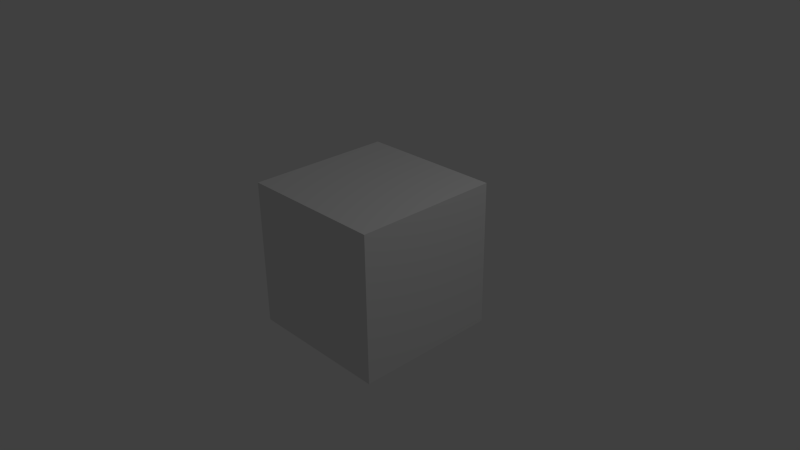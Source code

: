 # Source: 6_into_full.blend  (saved by Blender 2.74.0; exported with 4.5.12 LTS)
import bpy
from mathutils import Matrix  # noqa: F401  (used for matrix-valued properties, if any)

bpy.ops.wm.read_factory_settings(use_empty=True)
scene = bpy.context.scene
scene.name = 'Scene'

# ---- collections
col_collection_1 = bpy.data.collections.new('Collection 1'); scene.collection.children.link(col_collection_1)

# ---- materials (node trees are filled in below, after node groups)
mat_material = bpy.data.materials.new('Material')
mat_material.alpha_threshold = 0.0
mat_material.use_transparent_shadow = False
mat_material.roughness = 0.5
mat_material.line_color = (0.0, 0.0, 0.0, 1.0)

# ---- material node trees

# ---- world
world_world = bpy.data.worlds.new('World'); scene.world = world_world
world_world.color = (0.05088, 0.05088, 0.05088)
world_world.use_sun_shadow = False
world_world.sun_shadow_jitter_overblur = 0.0
world_world.cycles.sampling_method = 'MANUAL'
world_world.cycles.sample_map_resolution = 256

# ---- cameras
cam_camera = bpy.data.cameras.new('Camera')
cam_camera.clip_end = 100.0
cam_camera.lens = 35.0
cam_camera.sensor_width = 32.0
cam_camera.sensor_height = 18.0
cam_camera.ortho_scale = 7.314
cam_camera.dof.focus_distance = 0.0
cam_camera.dof.aperture_fstop = 128.0

# ---- lights
light_lamp = bpy.data.lights.new('Lamp', 'POINT')
light_lamp.transmission_factor = 0.0
light_lamp.cutoff_distance = 30.0
light_lamp.energy = 100.0
light_lamp.shadow_buffer_clip_start = 1.001
light_lamp.shadow_soft_size = 0.1
light_lamp.shadow_maximum_resolution = 0.006
light_lamp.use_absolute_resolution = True
light_lamp.cycles.use_multiple_importance_sampling = False

# ---- meshes
me_cube = bpy.data.meshes.new('Cube')
me_cube.from_pydata([(1.0, 1.0, -1.0), (1.0, -1.0, -1.0), (-1.0, -1.0, -1.0), (-1.0, 1.0, -1.0), (1.0, 1.0, 1.0), (1.0, -1.0, 1.0), (-1.0, -1.0, 1.0), (-1.0, 1.0, 1.0)], [], [(0, 1, 2, 3), (4, 7, 6, 5), (0, 4, 5, 1), (1, 5, 6, 2), (2, 6, 7, 3), (4, 0, 3, 7)])
me_cube.materials.append(mat_material)
me_cube.use_remesh_preserve_volume = False
me_cube.use_remesh_preserve_attributes = False
me_cube.use_mirror_vertex_groups = False
me_cube.update()

# ---- objects
ob_cube = bpy.data.objects.new('Cube', me_cube)
ob_lamp = bpy.data.objects.new('Lamp', light_lamp)
ob_camera = bpy.data.objects.new('Camera', cam_camera)

# ---- transforms, parenting, visibility, modifiers, constraints
ob_cube.location = (0.0, 0.0, 0.0)
ob_cube.lock_rotations_4d = False
ob_cube.empty_display_type = 'ARROWS'
ob_cube.lineart.crease_threshold = 0.0
ob_lamp.location = (4.076, 1.005, 5.904)
ob_lamp.rotation_euler = (0.6503, 0.05522, 1.866)
ob_lamp.lock_rotations_4d = False
ob_lamp.empty_display_type = 'ARROWS'
ob_lamp.color = (0.0, 0.0, 0.0, 0.0)
ob_lamp.lineart.crease_threshold = 0.0
ob_camera.location = (7.481, -6.508, 5.344)
ob_camera.rotation_euler = (1.109, 0.01082, 0.8149)
ob_camera.lock_rotations_4d = False
ob_camera.empty_display_type = 'ARROWS'
ob_camera.color = (0.0, 0.0, 0.0, 0.0)
ob_camera.display_type = 'WIRE'
ob_camera.lineart.crease_threshold = 0.0

# ---- collection membership
col_collection_1.objects.link(ob_cube)
col_collection_1.objects.link(ob_lamp)
col_collection_1.objects.link(ob_camera)

# ---- scene / render settings (as saved in the file)
scene.camera = ob_camera
scene.frame_start = 0; scene.frame_end = 17642; scene.frame_set(17642)
scene.render.engine = 'BLENDER_EEVEE_NEXT'
scene.render.image_settings.color_mode = 'RGB'
scene.render.fps = 50
scene.render.dither_intensity = 0.0
scene.cycles.use_denoising = False
scene.cycles.samples = 10
scene.cycles.sampling_pattern = 'TABULATED_SOBOL'
scene.cycles.light_sampling_threshold = 0.0
scene.cycles.use_adaptive_sampling = False
scene.cycles.use_light_tree = False
scene.cycles.blur_glossy = 0.0
scene.cycles.pixel_filter_type = 'GAUSSIAN'
scene.cycles.sample_clamp_indirect = 0.0
scene.view_settings.view_transform = 'Standard'
bpy.context.view_layer.update()
